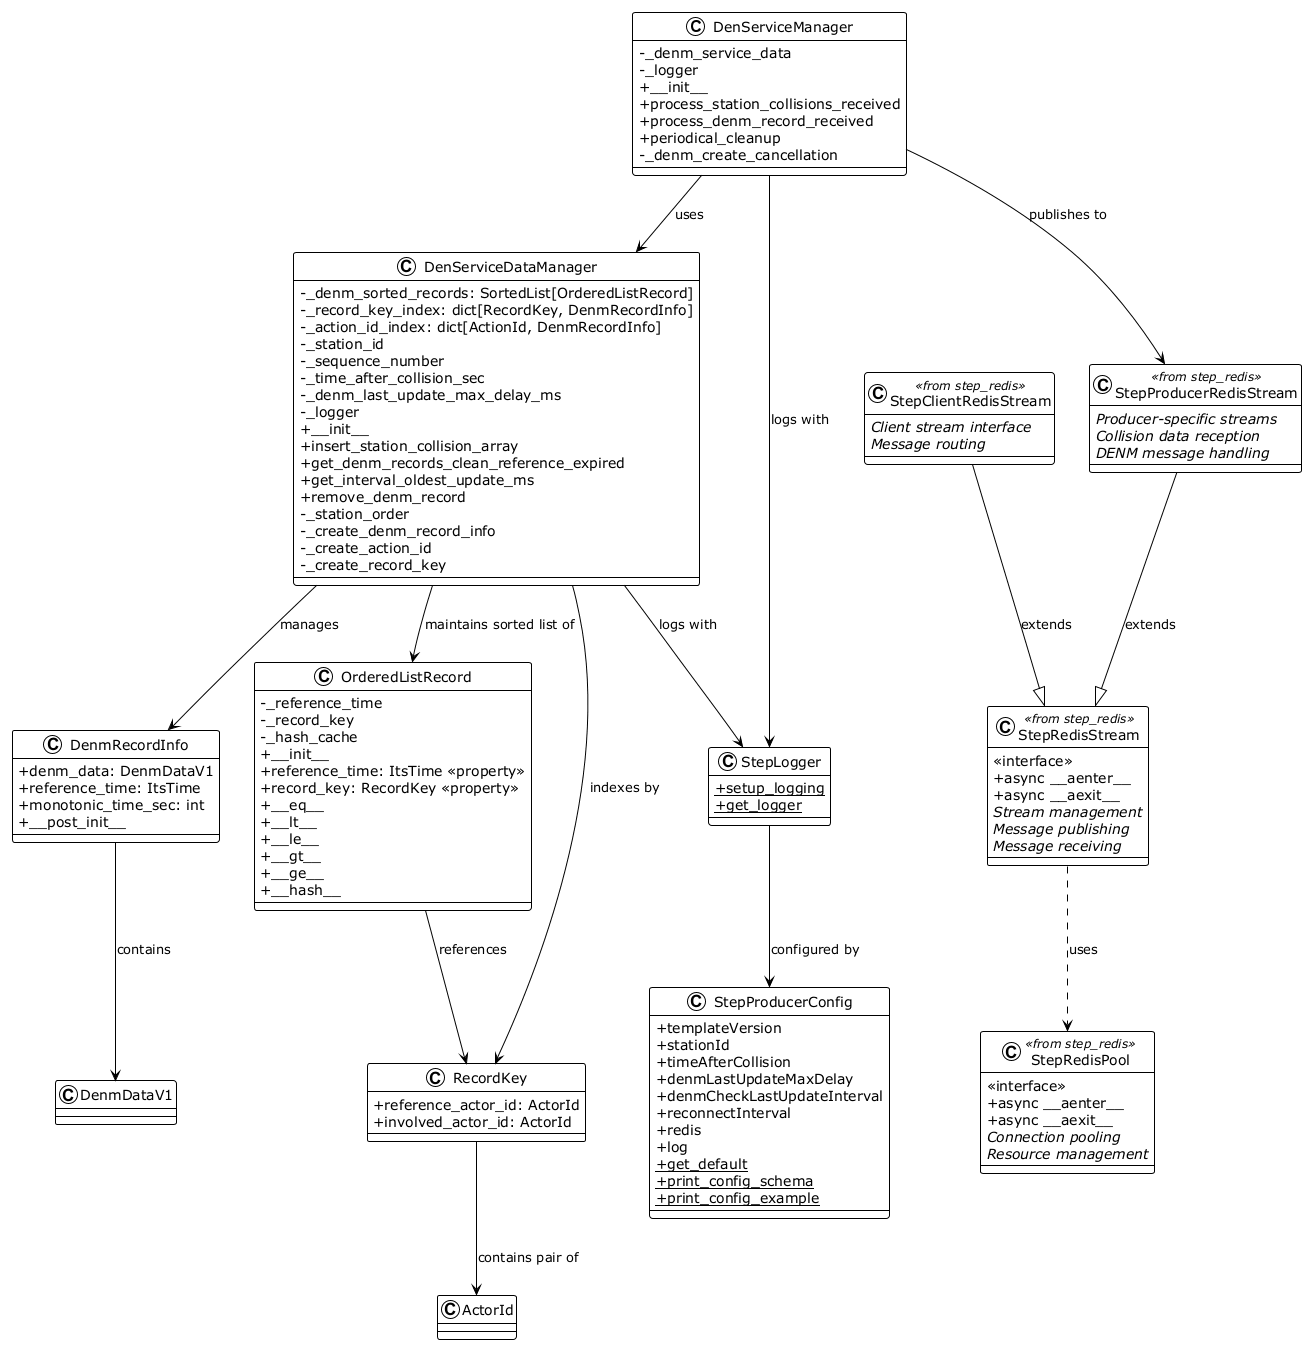

The diagram above was rendered by PlantUML. Its source (embedded in the PNG):
@startuml
!theme plain
skinparam classAttributeIconSize 0

class DenServiceManager {
   -_denm_service_data
   -_logger
   +__init__
   +process_station_collisions_received
   +process_denm_record_received
   +periodical_cleanup
   -_denm_create_cancellation
}

class DenServiceDataManager {
   -_denm_sorted_records: SortedList[OrderedListRecord]
   -_record_key_index: dict[RecordKey, DenmRecordInfo]
   -_action_id_index: dict[ActionId, DenmRecordInfo]
   -_station_id
   -_sequence_number
   -_time_after_collision_sec
   -_denm_last_update_max_delay_ms
   -_logger
   +__init__
   +insert_station_collision_array
   +get_denm_records_clean_reference_expired
   +get_interval_oldest_update_ms
   +remove_denm_record
   -_station_order
   -_create_denm_record_info
   -_create_action_id
   -_create_record_key
}

class DenmRecordInfo {
   +denm_data: DenmDataV1
   +reference_time: ItsTime
   +monotonic_time_sec: int
   +__post_init__
}

class OrderedListRecord {
   -_reference_time
   -_record_key
   -_hash_cache
   +__init__
   +reference_time: ItsTime <<property>>
   +record_key: RecordKey <<property>>
   +__eq__
   +__lt__
   +__le__
   +__gt__
   +__ge__
   +__hash__
}

class RecordKey {
   +reference_actor_id: ActorId
   +involved_actor_id: ActorId
}

class StepProducerConfig {
   +templateVersion
   +stationId
   +timeAfterCollision
   +denmLastUpdateMaxDelay
   +denmCheckLastUpdateInterval
   +reconnectInterval
   +redis
   +log
   +{static} get_default
   +{static} print_config_schema
   +{static} print_config_example
}

class StepRedisPool <<from step_redis>> {
   <<interface>>
   +async __aenter__
   +async __aexit__
   {abstract} Connection pooling
   {abstract} Resource management
}

class StepRedisStream <<from step_redis>> {
   <<interface>>
   +async __aenter__
   +async __aexit__
   {abstract} Stream management
   {abstract} Message publishing
   {abstract} Message receiving
}

class StepProducerRedisStream <<from step_redis>> {
   {abstract} Producer-specific streams
   {abstract} Collision data reception
   {abstract} DENM message handling
}

class StepClientRedisStream <<from step_redis>> {
   {abstract} Client stream interface
   {abstract} Message routing
}

class StepLogger {
   +{static} setup_logging
   +{static} get_logger
}

DenServiceManager --> DenServiceDataManager : uses
DenServiceManager --> StepProducerRedisStream : publishes to
DenServiceManager --> StepLogger : logs with

DenServiceDataManager --> DenmRecordInfo : manages
DenServiceDataManager --> OrderedListRecord : maintains sorted list of
DenServiceDataManager --> RecordKey : indexes by
DenServiceDataManager --> StepLogger : logs with

DenmRecordInfo --> DenmDataV1 : contains
OrderedListRecord --> RecordKey : references
RecordKey --> ActorId : contains pair of

StepProducerRedisStream --|> StepRedisStream : extends
StepClientRedisStream --|> StepRedisStream : extends
StepRedisStream ..> StepRedisPool : uses

StepLogger --> StepProducerConfig : configured by
@enduml